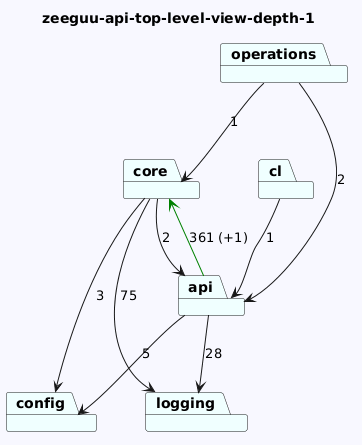

The diagram above was rendered by PlantUML. Its source (embedded in the PNG):
@startuml
skinparam backgroundColor GhostWhite
title zeeguu-api-top-level-view-depth-1
package "logging" #Azure
package "cl" #Azure
package "config" #Azure
package "operations" #Azure
package "core" #Azure
package "api" #Azure

"cl"-->"api"  : 1

"operations"-->"api"  : 2
"operations"-->"core"  : 1
"core"-->"logging"  : 75
"core"-->"config"  : 3
"core"-->"api"  : 2
"api"-->"logging"  : 28
"api"-->"config"  : 5
"api"-->"core" #Green : 361 (+1)
@enduml